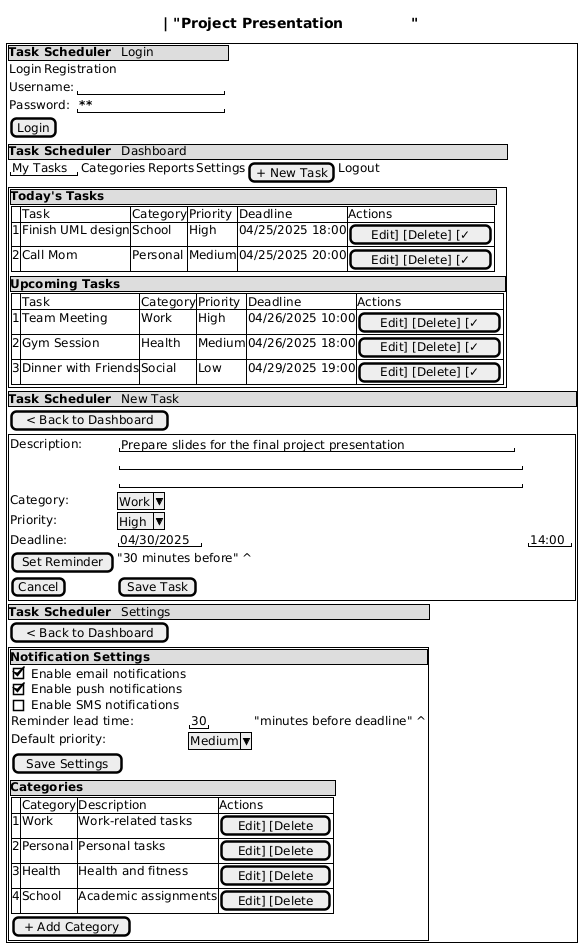

The diagram above was rendered by PlantUML. Its source (embedded in the PNG):
@startuml
salt
{
  {+
    {
      {* <b>Task Scheduler | Login}
      {
        Login | Registration
      }
      {
        Username: | "                  "
        Password: | "**********        "
        [Login]
      }
    }
    
    {
      {* <b>Task Scheduler | Dashboard}
      {
        "My Tasks" | Categories | Reports | Settings | [+ New Task] | Logout
      }
      {+
        {
          {* <b>Today's Tasks}
          {
            {#
              . | Task | Category | Priority | Deadline | Actions
              1 | Finish UML design | School | High | 04/25/2025 18:00 | [Edit] [Delete] [✓]
              2 | Call Mom | Personal | Medium | 04/25/2025 20:00 | [Edit] [Delete] [✓]
            }
          }
        }
        {
          {* <b>Upcoming Tasks}
          {
            {#
              . | Task | Category | Priority | Deadline | Actions
              1 | Team Meeting | Work | High | 04/26/2025 10:00 | [Edit] [Delete] [✓]
              2 | Gym Session | Health | Medium | 04/26/2025 18:00 | [Edit] [Delete] [✓]
              3 | Dinner with Friends | Social | Low | 04/29/2025 19:00 | [Edit] [Delete] [✓]
            }
          }
        }
      }
    }
    
    {
      {* <b>Task Scheduler | New Task}
      {
        [< Back to Dashboard]
      }
      {+
        {
          Title: | "Project Presentation              "
          Description: | {
            "Prepare slides for the final project presentation"
            "                                                  "
            "                                                  "
          }
          Category: | ^Work^
          Priority: | ^High^
          Deadline: | "04/30/2025" | "14:00"
          [Set Reminder] | "30 minutes before" ^
          [Cancel] | [Save Task]
        }
      }
    }
    
    {
      {* <b>Task Scheduler | Settings}
      {
        [< Back to Dashboard]
      }
      {+
        {
          {* <b>Notification Settings}
          {
            [X] Enable email notifications
            [X] Enable push notifications
            [ ] Enable SMS notifications
            
            Reminder lead time: | "30" | "minutes before deadline" ^
            Default priority: | ^Medium^
            
            [Save Settings]
          }
        }
        {
          {* <b>Categories}
          {
            {#
              . | Category | Description | Actions
              1 | Work | Work-related tasks | [Edit] [Delete]
              2 | Personal | Personal tasks | [Edit] [Delete]
              3 | Health | Health and fitness | [Edit] [Delete]
              4 | School | Academic assignments | [Edit] [Delete]
            }
            [+ Add Category]
          }
        }
      }
    }
  }
}
@enduml